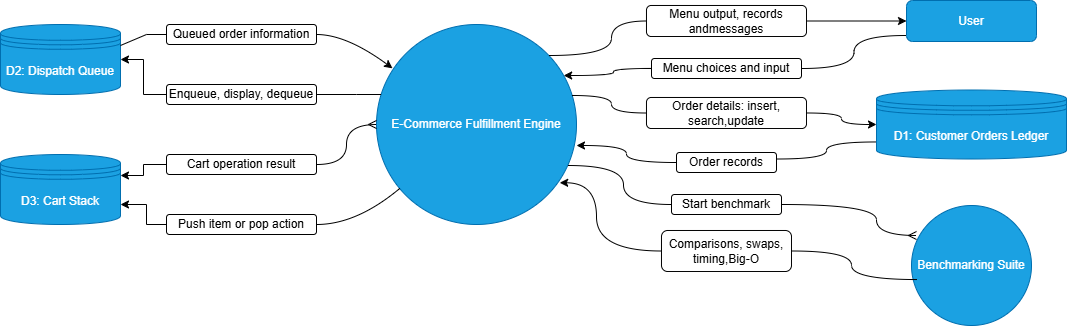

The diagram above was exported from draw.io. Its source (the exported page's mxGraphModel, read from the mxfile embedded in the PNG):
<mxGraphModel dx="1414" dy="756" grid="1" gridSize="10" guides="1" tooltips="1" connect="1" arrows="1" fold="1" page="1" pageScale="1" pageWidth="1100" pageHeight="850" math="0" shadow="0">
  <root>
    <mxCell id="0" />
    <mxCell id="1" parent="0" />
    <mxCell id="dd9oK9v6JpaX2Hz4FIoe-1" parent="1" style="ellipse;whiteSpace=wrap;html=1;aspect=fixed;fillColor=#1ba1e2;fontColor=#ffffff;strokeColor=#006EAF;" value="E-Commerce Fulfillment Engine" vertex="1">
      <mxGeometry height="200" width="200" x="396" y="319" as="geometry" />
    </mxCell>
    <mxCell id="dd9oK9v6JpaX2Hz4FIoe-3" parent="1" style="shape=datastore;whiteSpace=wrap;html=1;fillColor=#1ba1e2;fontColor=#ffffff;strokeColor=#006EAF;" value="D2: Dispatch Queue" vertex="1">
      <mxGeometry height="70" width="120" x="20" y="319" as="geometry" />
    </mxCell>
    <mxCell id="dd9oK9v6JpaX2Hz4FIoe-4" parent="1" style="shape=datastore;whiteSpace=wrap;html=1;fillColor=#1ba1e2;fontColor=#ffffff;strokeColor=#006EAF;" value="D3: Cart Stack" vertex="1">
      <mxGeometry height="70" width="120" x="20" y="449" as="geometry" />
    </mxCell>
    <mxCell id="pS3AmdXO9B0ob2Q0JIxY-1" parent="1" style="rounded=1;whiteSpace=wrap;html=1;" value="Queued order information" vertex="1">
      <mxGeometry height="20" width="150" x="186" y="319" as="geometry" />
    </mxCell>
    <mxCell id="pS3AmdXO9B0ob2Q0JIxY-18" edge="1" parent="1" source="pS3AmdXO9B0ob2Q0JIxY-2" style="edgeStyle=orthogonalEdgeStyle;rounded=0;orthogonalLoop=1;jettySize=auto;html=1;" target="dd9oK9v6JpaX2Hz4FIoe-3" value="">
      <mxGeometry relative="1" as="geometry" />
    </mxCell>
    <mxCell id="pS3AmdXO9B0ob2Q0JIxY-19" edge="1" parent="1" source="pS3AmdXO9B0ob2Q0JIxY-2" style="edgeStyle=orthogonalEdgeStyle;rounded=0;orthogonalLoop=1;jettySize=auto;html=1;endArrow=none;endFill=0;" target="dd9oK9v6JpaX2Hz4FIoe-1" value="">
      <mxGeometry relative="1" as="geometry">
        <Array as="points">
          <mxPoint x="376" y="389" />
          <mxPoint x="376" y="389" />
        </Array>
      </mxGeometry>
    </mxCell>
    <mxCell id="pS3AmdXO9B0ob2Q0JIxY-2" parent="1" style="rounded=1;whiteSpace=wrap;html=1;" value="Enqueue, display, dequeue" vertex="1">
      <mxGeometry height="20" width="150" x="186" y="379" as="geometry" />
    </mxCell>
    <mxCell id="pS3AmdXO9B0ob2Q0JIxY-20" edge="1" parent="1" source="pS3AmdXO9B0ob2Q0JIxY-3" style="edgeStyle=orthogonalEdgeStyle;rounded=0;orthogonalLoop=1;jettySize=auto;html=1;endArrow=ERmany;endFill=0;curved=1;" target="dd9oK9v6JpaX2Hz4FIoe-1" value="">
      <mxGeometry relative="1" as="geometry" />
    </mxCell>
    <mxCell id="pS3AmdXO9B0ob2Q0JIxY-21" edge="1" parent="1" source="pS3AmdXO9B0ob2Q0JIxY-3" style="edgeStyle=orthogonalEdgeStyle;rounded=0;orthogonalLoop=1;jettySize=auto;html=1;entryX=1;entryY=0.3;entryDx=0;entryDy=0;" target="dd9oK9v6JpaX2Hz4FIoe-4" value="">
      <mxGeometry relative="1" as="geometry" />
    </mxCell>
    <mxCell id="pS3AmdXO9B0ob2Q0JIxY-3" parent="1" style="rounded=1;whiteSpace=wrap;html=1;" value="Cart operation result" vertex="1">
      <mxGeometry height="20" width="150" x="186" y="449" as="geometry" />
    </mxCell>
    <mxCell id="pS3AmdXO9B0ob2Q0JIxY-24" edge="1" parent="1" source="pS3AmdXO9B0ob2Q0JIxY-4" style="edgeStyle=orthogonalEdgeStyle;rounded=0;orthogonalLoop=1;jettySize=auto;html=1;" target="dd9oK9v6JpaX2Hz4FIoe-4" value="">
      <mxGeometry relative="1" as="geometry">
        <Array as="points">
          <mxPoint x="166" y="519" />
          <mxPoint x="166" y="499" />
        </Array>
        <mxPoint x="146" y="499" as="targetPoint" />
      </mxGeometry>
    </mxCell>
    <mxCell id="pS3AmdXO9B0ob2Q0JIxY-4" parent="1" style="rounded=1;whiteSpace=wrap;html=1;" value="Push item or pop action" vertex="1">
      <mxGeometry height="20" width="150" x="186" y="509" as="geometry" />
    </mxCell>
    <mxCell id="pS3AmdXO9B0ob2Q0JIxY-16" edge="1" parent="1" style="endArrow=classic;html=1;rounded=0;entryX=0.08;entryY=0.219;entryDx=0;entryDy=0;entryPerimeter=0;curved=1;" target="dd9oK9v6JpaX2Hz4FIoe-1" value="">
      <mxGeometry height="50" relative="1" width="50" as="geometry">
        <Array as="points">
          <mxPoint x="366" y="329" />
        </Array>
        <mxPoint x="336" y="329" as="sourcePoint" />
        <mxPoint x="406" y="359" as="targetPoint" />
      </mxGeometry>
    </mxCell>
    <mxCell id="pS3AmdXO9B0ob2Q0JIxY-17" edge="1" parent="1" source="dd9oK9v6JpaX2Hz4FIoe-3" style="endArrow=none;html=1;rounded=0;exitX=1;exitY=0.3;exitDx=0;exitDy=0;" value="">
      <mxGeometry height="50" relative="1" width="50" as="geometry">
        <Array as="points">
          <mxPoint x="166" y="329" />
        </Array>
        <mxPoint x="146" y="339" as="sourcePoint" />
        <mxPoint x="186" y="329" as="targetPoint" />
      </mxGeometry>
    </mxCell>
    <mxCell id="pS3AmdXO9B0ob2Q0JIxY-28" edge="1" parent="1" style="endArrow=none;html=1;rounded=0;curved=1;" target="dd9oK9v6JpaX2Hz4FIoe-1" value="">
      <mxGeometry height="50" relative="1" width="50" as="geometry">
        <Array as="points">
          <mxPoint x="376" y="519" />
        </Array>
        <mxPoint x="336" y="519" as="sourcePoint" />
        <mxPoint x="386" y="469" as="targetPoint" />
      </mxGeometry>
    </mxCell>
    <mxCell id="pS3AmdXO9B0ob2Q0JIxY-47" edge="1" parent="1" source="pS3AmdXO9B0ob2Q0JIxY-29" style="edgeStyle=orthogonalEdgeStyle;rounded=0;orthogonalLoop=1;jettySize=auto;html=1;curved=1;endArrow=none;endFill=0;" target="dd9oK9v6JpaX2Hz4FIoe-1" value="">
      <mxGeometry relative="1" as="geometry">
        <Array as="points">
          <mxPoint x="631" y="315" />
          <mxPoint x="631" y="350" />
        </Array>
      </mxGeometry>
    </mxCell>
    <mxCell id="pS3AmdXO9B0ob2Q0JIxY-60" edge="1" parent="1" source="pS3AmdXO9B0ob2Q0JIxY-29" style="edgeStyle=orthogonalEdgeStyle;rounded=0;orthogonalLoop=1;jettySize=auto;html=1;" target="pS3AmdXO9B0ob2Q0JIxY-46" value="">
      <mxGeometry relative="1" as="geometry" />
    </mxCell>
    <mxCell id="pS3AmdXO9B0ob2Q0JIxY-29" parent="1" style="rounded=1;whiteSpace=wrap;html=1;" value="Menu output, records andmessages" vertex="1">
      <mxGeometry height="31" width="160" x="666" y="300" as="geometry" />
    </mxCell>
    <mxCell id="pS3AmdXO9B0ob2Q0JIxY-48" edge="1" parent="1" source="pS3AmdXO9B0ob2Q0JIxY-31" style="edgeStyle=orthogonalEdgeStyle;rounded=0;orthogonalLoop=1;jettySize=auto;html=1;curved=1;" target="dd9oK9v6JpaX2Hz4FIoe-1" value="">
      <mxGeometry relative="1" as="geometry">
        <Array as="points">
          <mxPoint x="633" y="363" />
          <mxPoint x="633" y="370" />
        </Array>
      </mxGeometry>
    </mxCell>
    <mxCell id="pS3AmdXO9B0ob2Q0JIxY-59" edge="1" parent="1" source="pS3AmdXO9B0ob2Q0JIxY-31" style="edgeStyle=orthogonalEdgeStyle;rounded=0;orthogonalLoop=1;jettySize=auto;html=1;entryX=-0.007;entryY=0.854;entryDx=0;entryDy=0;entryPerimeter=0;curved=1;endArrow=none;endFill=0;" target="pS3AmdXO9B0ob2Q0JIxY-46" value="">
      <mxGeometry relative="1" as="geometry" />
    </mxCell>
    <mxCell id="pS3AmdXO9B0ob2Q0JIxY-31" parent="1" style="rounded=1;whiteSpace=wrap;html=1;" value="Menu choices and input" vertex="1">
      <mxGeometry height="20" width="150" x="671" y="353" as="geometry" />
    </mxCell>
    <mxCell id="pS3AmdXO9B0ob2Q0JIxY-49" edge="1" parent="1" source="pS3AmdXO9B0ob2Q0JIxY-32" style="edgeStyle=orthogonalEdgeStyle;rounded=0;orthogonalLoop=1;jettySize=auto;html=1;curved=1;endArrow=none;endFill=0;" target="dd9oK9v6JpaX2Hz4FIoe-1" value="">
      <mxGeometry relative="1" as="geometry">
        <Array as="points">
          <mxPoint x="631" y="407" />
          <mxPoint x="631" y="390" />
        </Array>
        <mxPoint x="606" y="390" as="targetPoint" />
      </mxGeometry>
    </mxCell>
    <mxCell id="pS3AmdXO9B0ob2Q0JIxY-61" edge="1" parent="1" source="pS3AmdXO9B0ob2Q0JIxY-32" style="edgeStyle=orthogonalEdgeStyle;rounded=0;orthogonalLoop=1;jettySize=auto;html=1;curved=1;" target="pS3AmdXO9B0ob2Q0JIxY-44" value="">
      <mxGeometry relative="1" as="geometry" />
    </mxCell>
    <mxCell id="pS3AmdXO9B0ob2Q0JIxY-32" parent="1" style="rounded=1;whiteSpace=wrap;html=1;" value="Order details: insert, search,update" vertex="1">
      <mxGeometry height="31" width="160" x="666" y="392" as="geometry" />
    </mxCell>
    <mxCell id="pS3AmdXO9B0ob2Q0JIxY-51" edge="1" parent="1" source="pS3AmdXO9B0ob2Q0JIxY-33" style="edgeStyle=orthogonalEdgeStyle;rounded=0;orthogonalLoop=1;jettySize=auto;html=1;entryX=1;entryY=0.605;entryDx=0;entryDy=0;entryPerimeter=0;curved=1;" target="dd9oK9v6JpaX2Hz4FIoe-1" value="">
      <mxGeometry relative="1" as="geometry">
        <mxPoint x="606" y="440" as="targetPoint" />
      </mxGeometry>
    </mxCell>
    <mxCell id="pS3AmdXO9B0ob2Q0JIxY-62" edge="1" parent="1" style="edgeStyle=orthogonalEdgeStyle;rounded=0;orthogonalLoop=1;jettySize=auto;html=1;curved=1;endArrow=none;endFill=0;" value="">
      <mxGeometry relative="1" as="geometry">
        <Array as="points">
          <mxPoint x="846" y="453.47" />
          <mxPoint x="846" y="436.47" />
        </Array>
        <mxPoint x="796" y="453.4985714285714" as="sourcePoint" />
        <mxPoint x="896" y="436.47" as="targetPoint" />
      </mxGeometry>
    </mxCell>
    <mxCell id="pS3AmdXO9B0ob2Q0JIxY-33" parent="1" style="rounded=1;whiteSpace=wrap;html=1;" value="Order records" vertex="1">
      <mxGeometry height="20" width="100" x="696" y="447" as="geometry" />
    </mxCell>
    <mxCell id="pS3AmdXO9B0ob2Q0JIxY-58" edge="1" parent="1" source="pS3AmdXO9B0ob2Q0JIxY-37" style="edgeStyle=orthogonalEdgeStyle;rounded=0;orthogonalLoop=1;jettySize=auto;html=1;curved=1;endArrow=none;endFill=0;" target="dd9oK9v6JpaX2Hz4FIoe-1" value="">
      <mxGeometry relative="1" as="geometry">
        <Array as="points">
          <mxPoint x="643" y="499" />
          <mxPoint x="643" y="460" />
        </Array>
      </mxGeometry>
    </mxCell>
    <mxCell id="pS3AmdXO9B0ob2Q0JIxY-37" parent="1" style="rounded=1;whiteSpace=wrap;html=1;" value="Start benchmark" vertex="1">
      <mxGeometry height="20" width="110" x="691" y="489" as="geometry" />
    </mxCell>
    <mxCell id="pS3AmdXO9B0ob2Q0JIxY-54" edge="1" parent="1" source="pS3AmdXO9B0ob2Q0JIxY-38" style="edgeStyle=orthogonalEdgeStyle;rounded=0;orthogonalLoop=1;jettySize=auto;html=1;entryX=0.966;entryY=0.715;entryDx=0;entryDy=0;entryPerimeter=0;exitX=0;exitY=0.5;exitDx=0;exitDy=0;curved=1;" value="">
      <mxGeometry relative="1" as="geometry">
        <Array as="points">
          <mxPoint x="616" y="545" />
          <mxPoint x="616" y="477" />
        </Array>
        <mxPoint x="676" y="540" as="sourcePoint" />
        <mxPoint x="579.2" y="477.26" as="targetPoint" />
      </mxGeometry>
    </mxCell>
    <mxCell id="pS3AmdXO9B0ob2Q0JIxY-38" parent="1" style="rounded=1;whiteSpace=wrap;html=1;" value="Comparisons, swaps, timing,Big-O" vertex="1">
      <mxGeometry height="41" width="130" x="681" y="525" as="geometry" />
    </mxCell>
    <mxCell id="pS3AmdXO9B0ob2Q0JIxY-44" parent="1" style="shape=datastore;whiteSpace=wrap;html=1;fillColor=#1ba1e2;fontColor=#ffffff;strokeColor=#006EAF;" value="D1: Customer Orders Ledger" vertex="1">
      <mxGeometry height="69" width="190" x="896" y="384.5" as="geometry" />
    </mxCell>
    <mxCell id="pS3AmdXO9B0ob2Q0JIxY-45" parent="1" style="ellipse;whiteSpace=wrap;html=1;aspect=fixed;fillColor=#1ba1e2;fontColor=#ffffff;strokeColor=#006EAF;" value="Benchmarking Suite" vertex="1">
      <mxGeometry height="120" width="120" x="931" y="500" as="geometry" />
    </mxCell>
    <mxCell id="pS3AmdXO9B0ob2Q0JIxY-46" parent="1" style="rounded=1;whiteSpace=wrap;html=1;fillColor=#1ba1e2;fontColor=#ffffff;strokeColor=#006EAF;" value="User" vertex="1">
      <mxGeometry height="41" width="130" x="926" y="295" as="geometry" />
    </mxCell>
    <mxCell id="pS3AmdXO9B0ob2Q0JIxY-63" edge="1" parent="1" source="pS3AmdXO9B0ob2Q0JIxY-37" style="edgeStyle=orthogonalEdgeStyle;rounded=0;orthogonalLoop=1;jettySize=auto;html=1;curved=1;endArrow=ERmany;endFill=0;">
      <mxGeometry relative="1" as="geometry">
        <Array as="points">
          <mxPoint x="896" y="499" />
          <mxPoint x="896" y="530" />
        </Array>
        <mxPoint x="936" y="530" as="targetPoint" />
      </mxGeometry>
    </mxCell>
    <mxCell id="pS3AmdXO9B0ob2Q0JIxY-64" edge="1" parent="1" source="pS3AmdXO9B0ob2Q0JIxY-38" style="edgeStyle=orthogonalEdgeStyle;rounded=0;orthogonalLoop=1;jettySize=auto;html=1;entryX=0.046;entryY=0.617;entryDx=0;entryDy=0;entryPerimeter=0;endArrow=none;endFill=0;curved=1;" target="pS3AmdXO9B0ob2Q0JIxY-45">
      <mxGeometry relative="1" as="geometry" />
    </mxCell>
  </root>
</mxGraphModel>